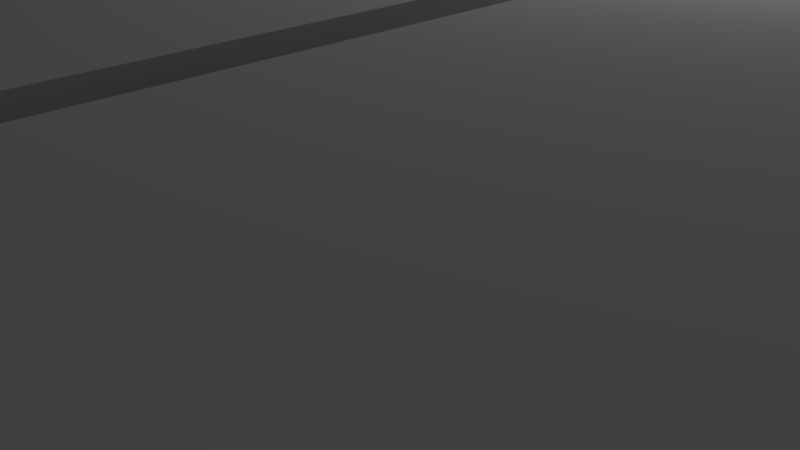 # Source: conveyorBelt.blend  (saved by Blender 2.69.0; exported with 4.5.12 LTS)
import bpy
from mathutils import Matrix  # noqa: F401  (used for matrix-valued properties, if any)

bpy.ops.wm.read_factory_settings(use_empty=True)
scene = bpy.context.scene
scene.name = 'Scene'

# ---- collections
col_collection_1 = bpy.data.collections.new('Collection 1'); scene.collection.children.link(col_collection_1)

# ---- materials (node trees are filled in below, after node groups)
mat_material = bpy.data.materials.new('Material')
mat_material.alpha_threshold = 0.0
mat_material.use_transparent_shadow = False
mat_material.roughness = 0.5
mat_material.line_color = (0.0, 0.0, 0.0, 1.0)

# ---- material node trees

# ---- world
world_world = bpy.data.worlds.new('World'); scene.world = world_world
world_world.color = (0.05088, 0.05088, 0.05088)
world_world.use_sun_shadow = False
world_world.sun_shadow_jitter_overblur = 0.0
world_world.cycles.sampling_method = 'MANUAL'
world_world.cycles.sample_map_resolution = 256

# ---- cameras
cam_camera = bpy.data.cameras.new('Camera')
cam_camera.clip_end = 100.0
cam_camera.lens = 35.0
cam_camera.sensor_width = 32.0
cam_camera.sensor_height = 18.0
cam_camera.ortho_scale = 7.314
cam_camera.dof.focus_distance = 0.0
cam_camera.dof.aperture_fstop = 128.0

# ---- lights
light_lamp = bpy.data.lights.new('Lamp', 'POINT')
light_lamp.transmission_factor = 0.0
light_lamp.cutoff_distance = 30.0
light_lamp.energy = 100.0
light_lamp.shadow_buffer_clip_start = 1.001
light_lamp.shadow_soft_size = 0.1
light_lamp.shadow_maximum_resolution = 0.006
light_lamp.use_absolute_resolution = True
light_lamp.cycles.use_multiple_importance_sampling = False

# ---- meshes
me_cube = bpy.data.meshes.new('Cube')
me_cube.from_pydata([(65.43, 6.8, 1.255), (65.43, -6.8, 1.255), (61.43, 6.8, 1.255), (65.83, 6.8, 1.255), (65.83, -6.8, 1.255), (65.43, 6.8, 4.255), (65.43, -6.8, 4.255), (61.43, -6.8, 4.255), (61.43, 6.8, 4.255), (61.03, 6.8, 1.255), (61.03, -6.8, 1.255), (57.03, 6.8, 1.255), (61.43, -6.8, 1.255), (61.03, 6.8, 4.255), (61.03, -6.8, 4.255), (57.03, -6.8, 4.255), (57.03, 6.8, 4.255), (56.63, 6.8, 1.255), (56.63, -6.8, 1.255), (52.63, 6.8, 1.255), (57.03, -6.8, 1.255), (56.63, 6.8, 4.255), (56.63, -6.8, 4.255), (52.63, -6.8, 4.255), (52.63, 6.8, 4.255), (52.23, 6.8, 1.255), (52.23, -6.8, 1.255), (52.63, -6.8, 1.255), (52.23, 6.8, 4.255), (52.23, -6.8, 4.255), (48.23, -6.8, 4.255), (48.23, 6.8, 4.255), (47.83, 6.8, 1.255), (47.83, -6.8, 1.255), (43.83, 6.8, 1.255), (48.23, 6.8, 1.255), (48.23, -6.8, 1.255), (47.83, 6.8, 4.255), (47.83, -6.8, 4.255), (43.83, -6.8, 4.255), (43.83, 6.8, 4.255), (43.83, -6.8, 1.255), (43.43, 6.8, 1.255), (43.43, -6.8, 1.255), (39.43, 6.8, 1.255), (43.43, 6.8, 4.255), (43.43, -6.8, 4.255), (39.43, -6.8, 4.255), (39.43, 6.8, 4.255), (39.03, 6.8, 1.255), (39.03, -6.8, 1.255), (35.03, 6.8, 1.255), (39.43, -6.8, 1.255), (39.03, 6.8, 4.255), (39.03, -6.8, 4.255), (35.03, -6.8, 4.255), (35.03, 6.8, 4.255), (34.63, 6.8, 1.255), (34.63, -6.8, 1.255), (30.63, 6.8, 1.255), (35.03, -6.8, 1.255), (34.63, 6.8, 4.255), (34.63, -6.8, 4.255), (30.63, -6.8, 4.255), (30.63, 6.8, 4.255), (30.23, 6.8, 1.255), (30.23, -6.8, 1.255), (30.63, -6.8, 1.255), (30.23, 6.8, 4.255), (30.23, -6.8, 4.255), (26.23, -6.8, 4.255), (26.23, 6.8, 4.255), (25.83, 6.8, 1.255), (25.83, -6.8, 1.255), (26.23, 6.8, 1.255), (26.23, -6.8, 1.255), (25.83, 6.8, 4.255), (25.83, -6.8, 4.255), (21.83, -6.8, 4.255), (21.83, 6.8, 4.255), (21.83, -6.8, 1.255), (21.43, 6.8, 1.255), (21.43, -6.8, 1.255), (17.43, 6.8, 1.255), (21.83, 6.8, 1.255), (21.43, 6.8, 4.255), (21.43, -6.8, 4.255), (17.43, -6.8, 4.255), (17.43, 6.8, 4.255), (17.03, 6.8, 1.255), (17.03, -6.8, 1.255), (13.03, 6.8, 1.255), (17.43, -6.8, 1.255), (17.03, 6.8, 4.255), (17.03, -6.8, 4.255), (13.03, -6.8, 4.255), (13.03, 6.8, 4.255), (12.63, 6.8, 1.255), (12.63, -6.8, 1.255), (8.626, 6.8, 1.255), (13.03, -6.8, 1.255), (12.63, 6.8, 4.255), (12.63, -6.8, 4.255), (8.626, -6.8, 4.255), (8.626, 6.8, 4.255), (8.226, 6.8, 1.255), (8.226, -6.8, 1.255), (8.626, -6.8, 1.255), (8.226, 6.8, 4.255), (8.226, -6.8, 4.255), (4.226, -6.8, 4.255), (4.226, 6.8, 4.255), (3.826, 6.8, 1.255), (3.826, -6.8, 1.255), (-0.1739, 6.8, 1.255), (4.226, 6.8, 1.255), (4.226, -6.8, 1.255), (3.826, 6.8, 4.255), (3.826, -6.8, 4.255), (-0.1739, -6.8, 4.255), (-0.1739, 6.8, 4.255), (-0.1739, -6.8, 1.255), (-0.5739, 6.8, 1.255), (-0.5739, -6.8, 1.255), (-4.574, 6.8, 1.255), (-0.5739, 6.8, 4.255), (-0.5739, -6.8, 4.255), (-4.574, -6.8, 4.255), (-4.574, 6.8, 4.255), (-4.974, 6.8, 1.255), (-4.974, -6.8, 1.255), (-8.974, 6.8, 1.255), (-4.574, -6.8, 1.255), (-4.974, 6.8, 4.255), (-4.974, -6.8, 4.255), (-8.974, -6.8, 4.255), (-8.974, 6.8, 4.255), (-9.374, 6.8, 1.255), (-9.374, -6.8, 1.255), (-13.37, 6.8, 1.255), (-8.974, -6.8, 1.255), (-9.374, 6.8, 4.255), (-9.374, -6.8, 4.255), (-13.37, -6.8, 4.255), (-13.37, 6.8, 4.255), (-13.77, 6.8, 1.255), (-13.77, -6.8, 1.255), (-13.37, -6.8, 1.255), (-13.77, 6.8, 4.255), (-13.77, -6.8, 4.255), (-17.77, -6.8, 4.255), (-17.77, 6.8, 4.255), (-18.17, 6.8, 1.255), (-18.17, -6.8, 1.255), (-17.77, 6.8, 1.255), (-17.77, -6.8, 1.255), (-18.17, 6.8, 4.255), (-18.17, -6.8, 4.255), (-22.17, -6.8, 4.255), (-22.17, 6.8, 4.255), (-22.57, 6.8, 1.255), (-22.57, -6.8, 1.255), (-26.57, 6.8, 1.255), (-22.17, 6.8, 1.255), (-22.17, -6.8, 1.255), (-22.57, 6.8, 4.255), (-22.57, -6.8, 4.255), (-26.57, -6.8, 4.255), (-26.57, 6.8, 4.255), (-26.97, 6.8, 1.255), (-26.97, -6.8, 1.255), (-30.97, 6.8, 1.255), (-26.57, -6.8, 1.255), (-26.97, 6.8, 4.255), (-26.97, -6.8, 4.255), (-30.97, -6.8, 4.255), (-30.97, 6.8, 4.255), (-31.37, 6.8, 1.255), (-31.37, -6.8, 1.255), (-35.37, 6.8, 1.255), (-30.97, -6.8, 1.255), (-31.37, 6.8, 4.255), (-31.37, -6.8, 4.255), (-35.37, -6.8, 4.255), (-35.37, 6.8, 4.255), (-35.77, 6.8, 1.255), (-35.77, -6.8, 1.255), (-35.37, -6.8, 1.255), (-35.77, 6.8, 4.255), (-35.77, -6.8, 4.255), (-39.77, -6.8, 4.255), (-39.77, 6.8, 4.255), (-40.17, 6.8, 1.255), (-40.17, -6.8, 1.255), (-44.17, 6.8, 1.255), (-39.77, 6.8, 1.255), (-39.77, -6.8, 1.255), (-40.17, 6.8, 4.255), (-40.17, -6.8, 4.255), (-44.17, -6.8, 4.255), (-44.17, 6.8, 4.255), (-44.17, -6.8, 1.255), (-44.57, 6.8, 1.255), (-44.57, -6.8, 1.255), (-48.57, 6.8, 1.255), (-44.57, 6.8, 4.255), (-44.57, -6.8, 4.255), (-48.57, -6.8, 4.255), (-48.57, 6.8, 4.255), (-48.97, 6.8, 1.255), (-48.97, -6.8, 1.255), (-52.97, 6.8, 1.255), (-48.57, -6.8, 1.255), (-48.97, 6.8, 4.255), (-48.97, -6.8, 4.255), (-52.97, -6.8, 4.255), (-52.97, 6.8, 4.255), (-53.37, 6.8, 1.255), (-53.37, -6.8, 1.255), (-57.37, 6.8, 1.255), (-52.97, -6.8, 1.255), (-53.37, 6.8, 4.255), (-53.37, -6.8, 4.255), (-57.37, -6.8, 4.255), (-57.37, 6.8, 4.255), (-57.77, 6.8, 1.255), (-57.77, -6.8, 1.255), (-57.37, -6.8, 1.255), (-57.77, 6.8, 4.255), (-57.77, -6.8, 4.255), (-61.77, -6.8, 4.255), (-61.77, 6.8, 4.255), (-62.17, 6.8, 1.255), (-62.17, -6.8, 1.255), (-61.77, 6.8, 1.255), (-61.77, -6.8, 1.255), (-62.17, 6.8, 4.255), (-62.17, -6.8, 4.255), (-66.17, -6.8, 4.255), (-66.17, 6.8, 4.255), (-66.17, -6.8, 1.255), (-66.57, 6.8, 1.255), (-66.57, -6.8, 1.255), (-70.57, 6.8, 1.255), (-66.17, 6.8, 1.255), (-66.57, 6.8, 4.255), (-66.57, -6.8, 4.255), (-70.57, -6.8, 4.255), (-70.57, 6.8, 4.255), (-70.97, 6.8, 1.255), (-70.97, -6.8, 1.255), (-74.97, 6.8, 1.255), (-70.57, -6.8, 1.255), (-70.97, 6.8, 4.255), (-70.97, -6.8, 4.255), (-74.97, -6.8, 4.255), (-74.97, 6.8, 4.255), (-75.37, 6.8, 1.255), (-75.37, -6.8, 1.255), (-79.37, 6.8, 1.255), (-74.97, -6.8, 1.255), (-75.37, 6.8, 4.255), (-75.37, -6.8, 4.255), (-79.37, -6.8, 4.255), (-79.37, 6.8, 4.255), (-79.77, 6.8, 1.255), (-79.77, -6.8, 1.255), (-79.37, -6.8, 1.255), (-79.77, 6.8, 4.255), (-79.77, -6.8, 4.255), (-83.77, -6.8, 4.255), (-83.77, 6.8, 4.255), (-84.17, 6.8, 1.255), (-84.17, -6.8, 1.255), (-88.17, 6.8, 1.255), (-83.77, 6.8, 1.255), (-83.77, -6.8, 1.255), (-84.17, 6.8, 4.255), (-84.17, -6.8, 4.255), (-88.17, -6.8, 4.255), (-88.17, 6.8, 4.255), (-88.17, -6.8, 1.255), (-88.57, 6.8, 1.255), (-88.57, -6.8, 1.255), (-92.57, 6.8, 1.255), (-88.57, 6.8, 4.255), (-88.57, -6.8, 4.255), (-92.57, -6.8, 4.255), (-92.57, 6.8, 4.255), (-92.97, 6.8, 1.255), (-92.97, -6.8, 1.255), (-96.97, 6.8, 1.255), (-92.57, -6.8, 1.255), (-92.97, 6.8, 4.255), (-92.97, -6.8, 4.255), (-96.97, -6.8, 4.255), (-96.97, 6.8, 4.255), (-97.37, 6.8, 1.255), (-97.37, -6.8, 1.255), (-101.4, 6.8, 1.255), (-96.97, -6.8, 1.255), (-97.37, 6.8, 4.255), (-97.37, -6.8, 4.255), (-101.4, -6.8, 4.255), (-101.4, 6.8, 4.255), (-101.8, 6.8, 1.255), (-101.8, -6.8, 1.255), (-101.4, -6.8, 1.255), (-101.8, 6.8, 4.255), (-101.8, -6.8, 4.255), (-105.8, -6.8, 4.255), (-105.8, 6.8, 4.255), (-106.2, 6.8, 1.255), (-106.2, -6.8, 1.255), (-110.2, 6.8, 1.255), (-105.8, 6.8, 1.255), (-105.8, -6.8, 1.255), (-106.2, 6.8, 4.255), (-106.2, -6.8, 4.255), (-110.2, -6.8, 4.255), (-110.2, 6.8, 4.255), (-110.2, -6.8, 1.255)], [], [(1, 0, 5, 6), (0, 1, 4, 3), (5, 8, 7, 6), (0, 2, 8, 5), (10, 9, 13, 14), (13, 16, 15, 14), (9, 11, 16, 13), (18, 17, 21, 22), (21, 24, 23, 22), (17, 19, 24, 21), (26, 25, 28, 29), (28, 31, 30, 29), (12, 1, 6, 7), (2, 12, 7, 8), (9, 10, 12, 2), (20, 10, 14, 15), (11, 20, 15, 16), (17, 18, 20, 11), (27, 18, 22, 23), (19, 27, 23, 24), (25, 26, 27, 19), (33, 32, 37, 38), (32, 33, 36, 35), (37, 40, 39, 38), (32, 34, 40, 37), (41, 33, 38, 39), (34, 41, 39, 40), (25, 35, 31, 28), (36, 26, 29, 30), (35, 36, 30, 31), (43, 42, 45, 46), (45, 48, 47, 46), (42, 44, 48, 45), (50, 49, 53, 54), (53, 56, 55, 54), (49, 51, 56, 53), (58, 57, 61, 62), (61, 64, 63, 62), (57, 59, 64, 61), (66, 65, 68, 69), (68, 71, 70, 69), (52, 43, 46, 47), (44, 52, 47, 48), (49, 50, 52, 44), (60, 50, 54, 55), (51, 60, 55, 56), (57, 58, 60, 51), (67, 58, 62, 63), (59, 67, 63, 64), (65, 66, 67, 59), (73, 72, 76, 77), (72, 73, 75, 74), (76, 79, 78, 77), (80, 73, 77, 78), (65, 74, 71, 68), (75, 66, 69, 70), (74, 75, 70, 71), (42, 43, 41, 34), (82, 81, 85, 86), (85, 88, 87, 86), (81, 83, 88, 85), (90, 89, 93, 94), (93, 96, 95, 94), (89, 91, 96, 93), (98, 97, 101, 102), (101, 104, 103, 102), (97, 99, 104, 101), (106, 105, 108, 109), (108, 111, 110, 109), (92, 82, 86, 87), (83, 92, 87, 88), (89, 90, 92, 83), (100, 90, 94, 95), (91, 100, 95, 96), (97, 98, 100, 91), (107, 98, 102, 103), (99, 107, 103, 104), (105, 106, 107, 99), (113, 112, 117, 118), (112, 113, 116, 115), (117, 120, 119, 118), (112, 114, 120, 117), (121, 113, 118, 119), (114, 121, 119, 120), (105, 115, 111, 108), (116, 106, 109, 110), (115, 116, 110, 111), (123, 122, 125, 126), (125, 128, 127, 126), (122, 124, 128, 125), (130, 129, 133, 134), (133, 136, 135, 134), (129, 131, 136, 133), (138, 137, 141, 142), (141, 144, 143, 142), (137, 139, 144, 141), (146, 145, 148, 149), (148, 151, 150, 149), (132, 123, 126, 127), (124, 132, 127, 128), (129, 130, 132, 124), (140, 130, 134, 135), (131, 140, 135, 136), (137, 138, 140, 131), (147, 138, 142, 143), (139, 147, 143, 144), (145, 146, 147, 139), (153, 152, 156, 157), (152, 153, 155, 154), (156, 159, 158, 157), (145, 154, 151, 148), (155, 146, 149, 150), (154, 155, 150, 151), (122, 123, 121, 114), (72, 84, 79, 76), (84, 80, 78, 79), (81, 82, 80, 84), (161, 160, 165, 166), (160, 161, 164, 163), (165, 168, 167, 166), (160, 162, 168, 165), (170, 169, 173, 174), (173, 176, 175, 174), (169, 171, 176, 173), (178, 177, 181, 182), (181, 184, 183, 182), (177, 179, 184, 181), (186, 185, 188, 189), (188, 191, 190, 189), (172, 161, 166, 167), (162, 172, 167, 168), (169, 170, 172, 162), (180, 170, 174, 175), (171, 180, 175, 176), (177, 178, 180, 171), (187, 178, 182, 183), (179, 187, 183, 184), (185, 186, 187, 179), (193, 192, 197, 198), (192, 193, 196, 195), (197, 200, 199, 198), (192, 194, 200, 197), (201, 193, 198, 199), (194, 201, 199, 200), (185, 195, 191, 188), (196, 186, 189, 190), (195, 196, 190, 191), (203, 202, 205, 206), (205, 208, 207, 206), (202, 204, 208, 205), (210, 209, 213, 214), (213, 216, 215, 214), (209, 211, 216, 213), (218, 217, 221, 222), (221, 224, 223, 222), (217, 219, 224, 221), (226, 225, 228, 229), (228, 231, 230, 229), (212, 203, 206, 207), (204, 212, 207, 208), (209, 210, 212, 204), (220, 210, 214, 215), (211, 220, 215, 216), (217, 218, 220, 211), (227, 218, 222, 223), (219, 227, 223, 224), (225, 226, 227, 219), (233, 232, 236, 237), (232, 233, 235, 234), (236, 239, 238, 237), (240, 233, 237, 238), (225, 234, 231, 228), (235, 226, 229, 230), (234, 235, 230, 231), (202, 203, 201, 194), (242, 241, 245, 246), (245, 248, 247, 246), (241, 243, 248, 245), (250, 249, 253, 254), (253, 256, 255, 254), (249, 251, 256, 253), (258, 257, 261, 262), (261, 264, 263, 262), (257, 259, 264, 261), (266, 265, 268, 269), (268, 271, 270, 269), (252, 242, 246, 247), (243, 252, 247, 248), (249, 250, 252, 243), (260, 250, 254, 255), (251, 260, 255, 256), (257, 258, 260, 251), (267, 258, 262, 263), (259, 267, 263, 264), (265, 266, 267, 259), (273, 272, 277, 278), (272, 273, 276, 275), (277, 280, 279, 278), (272, 274, 280, 277), (281, 273, 278, 279), (274, 281, 279, 280), (265, 275, 271, 268), (276, 266, 269, 270), (275, 276, 270, 271), (283, 282, 285, 286), (285, 288, 287, 286), (282, 284, 288, 285), (290, 289, 293, 294), (293, 296, 295, 294), (289, 291, 296, 293), (298, 297, 301, 302), (301, 304, 303, 302), (297, 299, 304, 301), (306, 305, 308, 309), (308, 311, 310, 309), (292, 283, 286, 287), (284, 292, 287, 288), (289, 290, 292, 284), (300, 290, 294, 295), (291, 300, 295, 296), (297, 298, 300, 291), (307, 298, 302, 303), (299, 307, 303, 304), (305, 306, 307, 299), (313, 312, 317, 318), (312, 313, 316, 315), (317, 320, 319, 318), (312, 314, 320, 317), (321, 313, 318, 319), (314, 321, 319, 320), (305, 315, 311, 308), (316, 306, 309, 310), (315, 316, 310, 311), (282, 283, 281, 274), (232, 244, 239, 236), (244, 240, 238, 239), (241, 242, 240, 244), (152, 163, 159, 156), (164, 153, 157, 158), (163, 164, 158, 159)])
_uv = me_cube.uv_layers.new(name='UV coord')
_uv.uv.foreach_set('vector', [0.1, 0.1273, 6.9, 0.1273, 6.9, 1.627, 0.1, 1.627, 0.213, 0.9, 0.213, -5.9, 0.413, -5.9, 0.413, 0.9, 0.213, 0.9, -1.787, 0.9, -1.787, -5.9, 0.213, -5.9, 0.213, 0.1273, -1.787, 0.1273, -1.787, 1.627, 0.213, 1.627, 0.1, 0.1273, 6.9, 0.1273, 6.9, 1.627, 0.1, 1.627, 0.01304, 0.9, -1.987, 0.9, -1.987, -5.9, 0.01304, -5.9, 0.01304, 0.1273, -1.987, 0.1273, -1.987, 1.627, 0.01304, 1.627, 0.1, 0.1273, 6.9, 0.1273, 6.9, 1.627, 0.1, 1.627, 0.813, 0.9, -1.187, 0.9, -1.187, -5.9, 0.813, -5.9, 0.813, 0.1273, -1.187, 0.1273, -1.187, 1.627, 0.813, 1.627, 0.1, 0.1273, 6.9, 0.1273, 6.9, 1.627, 0.1, 1.627, 0.613, 0.9, -1.387, 0.9, -1.387, -5.9, 0.613, -5.9, 0.213, 0.1273, 2.213, 0.1273, 2.213, 1.627, 0.213, 1.627, 0.9, 0.1273, -5.9, 0.1273, -5.9, 1.627, 0.9, 1.627, 0.01304, 0.9, 0.01304, -5.9, 0.213, -5.9, 0.213, 0.9, 0.01304, 0.1273, 2.013, 0.1273, 2.013, 1.627, 0.01304, 1.627, 0.9, 0.1273, -5.9, 0.1273, -5.9, 1.627, 0.9, 1.627, 0.813, 0.9, 0.813, -5.9, 1.013, -5.9, 1.013, 0.9, 0.813, 0.1273, 2.813, 0.1273, 2.813, 1.627, 0.813, 1.627, 0.9, 0.1273, -5.9, 0.1273, -5.9, 1.627, 0.9, 1.627, 0.613, 0.9, 0.613, -5.9, 0.813, -5.9, 0.813, 0.9, 0.1, 0.1273, 6.9, 0.1273, 6.9, 1.627, 0.1, 1.627, 0.413, 0.9, 0.413, -5.9, 0.613, -5.9, 0.613, 0.9, 0.413, 0.9, -1.587, 0.9, -1.587, -5.9, 0.413, -5.9, 0.413, 0.1273, -1.587, 0.1273, -1.587, 1.627, 0.413, 1.627, 0.413, 0.1273, 2.413, 0.1273, 2.413, 1.627, 0.413, 1.627, 0.9, 0.1273, -5.9, 0.1273, -5.9, 1.627, 0.9, 1.627, 0.613, 0.1273, -1.387, 0.1273, -1.387, 1.627, 0.613, 1.627, 0.613, 0.1273, 2.613, 0.1273, 2.613, 1.627, 0.613, 1.627, 0.9, 0.1273, -5.9, 0.1273, -5.9, 1.627, 0.9, 1.627, 0.1, 0.1273, 6.9, 0.1273, 6.9, 1.627, 0.1, 1.627, 0.213, 0.9, -1.787, 0.9, -1.787, -5.9, 0.213, -5.9, 0.213, 0.1273, -1.787, 0.1273, -1.787, 1.627, 0.213, 1.627, 0.1, 0.1273, 6.9, 0.1273, 6.9, 1.627, 0.1, 1.627, 0.01305, 0.9, -1.987, 0.9, -1.987, -5.9, 0.01304, -5.9, 0.01305, 0.1273, -1.987, 0.1273, -1.987, 1.627, 0.01305, 1.627, 0.1, 0.1273, 6.9, 0.1273, 6.9, 1.627, 0.1, 1.627, 0.813, 0.9, -1.187, 0.9, -1.187, -5.9, 0.813, -5.9, 0.813, 0.1273, -1.187, 0.1273, -1.187, 1.627, 0.813, 1.627, 0.1, 0.1273, 6.9, 0.1273, 6.9, 1.627, 0.1, 1.627, 0.613, 0.9, -1.387, 0.9, -1.387, -5.9, 0.613, -5.9, 0.213, 0.1273, 2.213, 0.1273, 2.213, 1.627, 0.213, 1.627, 0.9, 0.1273, -5.9, 0.1273, -5.9, 1.627, 0.9, 1.627, 0.01305, 0.9, 0.01304, -5.9, 0.213, -5.9, 0.213, 0.9, 0.01304, 0.1273, 2.013, 0.1273, 2.013, 1.627, 0.01305, 1.627, 0.9, 0.1273, -5.9, 0.1273, -5.9, 1.627, 0.9, 1.627, 0.813, 0.9, 0.813, -5.9, 1.013, -5.9, 1.013, 0.9, 0.813, 0.1273, 2.813, 0.1273, 2.813, 1.627, 0.813, 1.627, 0.9, 0.1273, -5.9, 0.1273, -5.9, 1.627, 0.9, 1.627, 0.613, 0.9, 0.613, -5.9, 0.813, -5.9, 0.813, 0.9, 0.1, 0.1273, 6.9, 0.1273, 6.9, 1.627, 0.1, 1.627, 0.413, 0.9, 0.413, -5.9, 0.613, -5.9, 0.613, 0.9, 0.413, 0.9, -1.587, 0.9, -1.587, -5.9, 0.413, -5.9, 0.413, 0.1273, 2.413, 0.1273, 2.413, 1.627, 0.413, 1.627, 0.613, 0.1273, -1.387, 0.1273, -1.387, 1.627, 0.613, 1.627, 0.613, 0.1273, 2.613, 0.1273, 2.613, 1.627, 0.613, 1.627, 0.9, 0.1273, -5.9, 0.1273, -5.9, 1.627, 0.9, 1.627, 0.213, 0.9, 0.213, -5.9, 0.413, -5.9, 0.413, 0.9, 0.1, 0.1273, 6.9, 0.1273, 6.9, 1.627, 0.1, 1.627, 0.213, 0.9, -1.787, 0.9, -1.787, -5.9, 0.213, -5.9, 0.213, 0.1273, -1.787, 0.1273, -1.787, 1.627, 0.213, 1.627, 0.1, 0.1273, 6.9, 0.1273, 6.9, 1.627, 0.1, 1.627, 0.01305, 0.9, -1.987, 0.9, -1.987, -5.9, 0.01304, -5.9, 0.01305, 0.1273, -1.987, 0.1273, -1.987, 1.627, 0.01305, 1.627, 0.1, 0.1273, 6.9, 0.1273, 6.9, 1.627, 0.1, 1.627, 0.813, 0.9, -1.187, 0.9, -1.187, -5.9, 0.813, -5.9, 0.813, 0.1273, -1.187, 0.1273, -1.187, 1.627, 0.813, 1.627, 0.1, 0.1273, 6.9, 0.1273, 6.9, 1.627, 0.1, 1.627, 0.613, 0.9, -1.387, 0.9, -1.387, -5.9, 0.613, -5.9, 0.213, 0.1273, 2.213, 0.1273, 2.213, 1.627, 0.213, 1.627, 0.9, 0.1273, -5.9, 0.1273, -5.9, 1.627, 0.9, 1.627, 0.01305, 0.9, 0.01304, -5.9, 0.213, -5.9, 0.213, 0.9, 0.01304, 0.1273, 2.013, 0.1273, 2.013, 1.627, 0.01305, 1.627, 0.9, 0.1273, -5.9, 0.1273, -5.9, 1.627, 0.9, 1.627, 0.813, 0.9, 0.813, -5.9, 1.013, -5.9, 1.013, 0.9, 0.813, 0.1273, 2.813, 0.1273, 2.813, 1.627, 0.813, 1.627, 0.9, 0.1273, -5.9, 0.1273, -5.9, 1.627, 0.9, 1.627, 0.613, 0.9, 0.613, -5.9, 0.813, -5.9, 0.813, 0.9, 0.1, 0.1273, 6.9, 0.1273, 6.9, 1.627, 0.1, 1.627, 0.413, 0.9, 0.413, -5.9, 0.613, -5.9, 0.613, 0.9, 0.413, 0.9, -1.587, 0.9, -1.587, -5.9, 0.413, -5.9, 0.413, 0.1273, -1.587, 0.1273, -1.587, 1.627, 0.413, 1.627, 0.413, 0.1273, 2.413, 0.1273, 2.413, 1.627, 0.413, 1.627, 0.9, 0.1273, -5.9, 0.1273, -5.9, 1.627, 0.9, 1.627, 0.613, 0.1273, -1.387, 0.1273, -1.387, 1.627, 0.613, 1.627, 0.613, 0.1273, 2.613, 0.1273, 2.613, 1.627, 0.613, 1.627, 0.9, 0.1273, -5.9, 0.1273, -5.9, 1.627, 0.9, 1.627, 0.1, 0.1273, 6.9, 0.1273, 6.9, 1.627, 0.1, 1.627, 0.213, 0.9, -1.787, 0.9, -1.787, -5.9, 0.213, -5.9, 0.213, 0.1273, -1.787, 0.1273, -1.787, 1.627, 0.213, 1.627, 0.1, 0.1273, 6.9, 0.1273, 6.9, 1.627, 0.1, 1.627, 0.01305, 0.9, -1.987, 0.9, -1.987, -5.9, 0.01305, -5.9, 0.01305, 0.1273, -1.987, 0.1273, -1.987, 1.627, 0.01305, 1.627, 0.1, 0.1273, 6.9, 0.1273, 6.9, 1.627, 0.1, 1.627, 0.8131, 0.9, -1.187, 0.9, -1.187, -5.9, 0.8131, -5.9, 0.8131, 0.1273, -1.187, 0.1273, -1.187, 1.627, 0.8131, 1.627, 0.1, 0.1273, 6.9, 0.1273, 6.9, 1.627, 0.1, 1.627, 0.6131, 0.9, -1.387, 0.9, -1.387, -5.9, 0.6131, -5.9, 0.213, 0.1273, 2.213, 0.1273, 2.213, 1.627, 0.213, 1.627, 0.9, 0.1273, -5.9, 0.1273, -5.9, 1.627, 0.9, 1.627, 0.01305, 0.9, 0.01305, -5.9, 0.213, -5.9, 0.213, 0.9, 0.01305, 0.1273, 2.013, 0.1273, 2.013, 1.627, 0.01305, 1.627, 0.9, 0.1273, -5.9, 0.1273, -5.9, 1.627, 0.9, 1.627, 0.8131, 0.9, 0.8131, -5.9, 1.013, -5.9, 1.013, 0.9, 0.8131, 0.1273, 2.813, 0.1273, 2.813, 1.627, 0.8131, 1.627, 0.9, 0.1273, -5.9, 0.1273, -5.9, 1.627, 0.9, 1.627, 0.6131, 0.9, 0.6131, -5.9, 0.8131, -5.9, 0.8131, 0.9, 0.1, 0.1273, 6.9, 0.1273, 6.9, 1.627, 0.1, 1.627, 0.413, 0.9, 0.413, -5.9, 0.6131, -5.9, 0.6131, 0.9, 0.413, 0.9, -1.587, 0.9, -1.587, -5.9, 0.413, -5.9, 0.6131, 0.1273, -1.387, 0.1273, -1.387, 1.627, 0.6131, 1.627, 0.6131, 0.1273, 2.613, 0.1273, 2.613, 1.627, 0.6131, 1.627, 0.9, 0.1273, -5.9, 0.1273, -5.9, 1.627, 0.9, 1.627, 0.213, 0.9, 0.213, -5.9, 0.413, -5.9, 0.413, 0.9, 0.413, 0.1273, -1.587, 0.1273, -1.587, 1.627, 0.413, 1.627, 0.9, 0.1273, -5.9, 0.1273, -5.9, 1.627, 0.9, 1.627, 0.213, 0.9, 0.213, -5.9, 0.413, -5.9, 0.413, 0.9, 0.1, 0.1273, 6.9, 0.1273, 6.9, 1.627, 0.1, 1.627, 0.213, 0.9, 0.213, -5.9, 0.413, -5.9, 0.413, 0.9, 0.213, 0.9, -1.787, 0.9, -1.787, -5.9, 0.213, -5.9, 0.213, 0.1273, -1.787, 0.1273, -1.787, 1.627, 0.213, 1.627, 0.1, 0.1273, 6.9, 0.1273, 6.9, 1.627, 0.1, 1.627, 0.01303, 0.9, -1.987, 0.9, -1.987, -5.9, 0.01303, -5.9, 0.01303, 0.1273, -1.987, 0.1273, -1.987, 1.627, 0.01303, 1.627, 0.1, 0.1273, 6.9, 0.1273, 6.9, 1.627, 0.1, 1.627, 0.813, 0.9, -1.187, 0.9, -1.187, -5.9, 0.813, -5.9, 0.813, 0.1273, -1.187, 0.1273, -1.187, 1.627, 0.813, 1.627, 0.1, 0.1273, 6.9, 0.1273, 6.9, 1.627, 0.1, 1.627, 0.613, 0.9, -1.387, 0.9, -1.387, -5.9, 0.613, -5.9, 0.213, 0.1273, 2.213, 0.1273, 2.213, 1.627, 0.213, 1.627, 0.9, 0.1273, -5.9, 0.1273, -5.9, 1.627, 0.9, 1.627, 0.01303, 0.9, 0.01303, -5.9, 0.213, -5.9, 0.213, 0.9, 0.01303, 0.1273, 2.013, 0.1273, 2.013, 1.627, 0.01303, 1.627, 0.9, 0.1273, -5.9, 0.1273, -5.9, 1.627, 0.9, 1.627, 0.813, 0.9, 0.813, -5.9, 1.013, -5.9, 1.013, 0.9, 0.813, 0.1273, 2.813, 0.1273, 2.813, 1.627, 0.813, 1.627, 0.9, 0.1273, -5.9, 0.1273, -5.9, 1.627, 0.9, 1.627, 0.613, 0.9, 0.613, -5.9, 0.813, -5.9, 0.813, 0.9, 0.1, 0.1273, 6.9, 0.1273, 6.9, 1.627, 0.1, 1.627, 0.413, 0.9, 0.413, -5.9, 0.613, -5.9, 0.613, 0.9, 0.413, 0.9, -1.587, 0.9, -1.587, -5.9, 0.413, -5.9, 0.413, 0.1273, -1.587, 0.1273, -1.587, 1.627, 0.413, 1.627, 0.413, 0.1273, 2.413, 0.1273, 2.413, 1.627, 0.413, 1.627, 0.9, 0.1273, -5.9, 0.1273, -5.9, 1.627, 0.9, 1.627, 0.613, 0.1273, -1.387, 0.1273, -1.387, 1.627, 0.613, 1.627, 0.613, 0.1273, 2.613, 0.1273, 2.613, 1.627, 0.613, 1.627, 0.9, 0.1273, -5.9, 0.1273, -5.9, 1.627, 0.9, 1.627, 0.1, 0.1273, 6.9, 0.1273, 6.9, 1.627, 0.1, 1.627, 0.213, 0.9, -1.787, 0.9, -1.787, -5.9, 0.213, -5.9, 0.213, 0.1273, -1.787, 0.1273, -1.787, 1.627, 0.213, 1.627, 0.1, 0.1273, 6.9, 0.1273, 6.9, 1.627, 0.1, 1.627, 0.01304, 0.9, -1.987, 0.9, -1.987, -5.9, 0.01303, -5.9, 0.01304, 0.1273, -1.987, 0.1273, -1.987, 1.627, 0.01304, 1.627, 0.1, 0.1273, 6.9, 0.1273, 6.9, 1.627, 0.1, 1.627, 0.813, 0.9, -1.187, 0.9, -1.187, -5.9, 0.813, -5.9, 0.813, 0.1273, -1.187, 0.1273, -1.187, 1.627, 0.813, 1.627, 0.1, 0.1273, 6.9, 0.1273, 6.9, 1.627, 0.1, 1.627, 0.613, 0.9, -1.387, 0.9, -1.387, -5.9, 0.613, -5.9, 0.213, 0.1273, 2.213, 0.1273, 2.213, 1.627, 0.213, 1.627, 0.9, 0.1273, -5.9, 0.1273, -5.9, 1.627, 0.9, 1.627, 0.01304, 0.9, 0.01303, -5.9, 0.213, -5.9, 0.213, 0.9, 0.01303, 0.1273, 2.013, 0.1273, 2.013, 1.627, 0.01304, 1.627, 0.9, 0.1273, -5.9, 0.1273, -5.9, 1.627, 0.9, 1.627, 0.813, 0.9, 0.813, -5.9, 1.013, -5.9, 1.013, 0.9, 0.813, 0.1273, 2.813, 0.1273, 2.813, 1.627, 0.813, 1.627, 0.9, 0.1273, -5.9, 0.1273, -5.9, 1.627, 0.9, 1.627, 0.613, 0.9, 0.613, -5.9, 0.813, -5.9, 0.813, 0.9, 0.1, 0.1273, 6.9, 0.1273, 6.9, 1.627, 0.1, 1.627, 0.413, 0.9, 0.413, -5.9, 0.613, -5.9, 0.613, 0.9, 0.413, 0.9, -1.587, 0.9, -1.587, -5.9, 0.413, -5.9, 0.413, 0.1273, 2.413, 0.1273, 2.413, 1.627, 0.413, 1.627, 0.613, 0.1273, -1.387, 0.1273, -1.387, 1.627, 0.613, 1.627, 0.613, 0.1273, 2.613, 0.1273, 2.613, 1.627, 0.613, 1.627, 0.9, 0.1273, -5.9, 0.1273, -5.9, 1.627, 0.9, 1.627, 0.213, 0.9, 0.213, -5.9, 0.413, -5.9, 0.413, 0.9, 0.1, 0.1273, 6.9, 0.1273, 6.9, 1.627, 0.1, 1.627, 0.213, 0.9, -1.787, 0.9, -1.787, -5.9, 0.213, -5.9, 0.213, 0.1273, -1.787, 0.1273, -1.787, 1.627, 0.213, 1.627, 0.1, 0.1273, 6.9, 0.1273, 6.9, 1.627, 0.1, 1.627, 0.01304, 0.9, -1.987, 0.9, -1.987, -5.9, 0.01303, -5.9, 0.01304, 0.1273, -1.987, 0.1273, -1.987, 1.627, 0.01304, 1.627, 0.1, 0.1273, 6.9, 0.1273, 6.9, 1.627, 0.1, 1.627, 0.813, 0.9, -1.187, 0.9, -1.187, -5.9, 0.813, -5.9, 0.813, 0.1273, -1.187, 0.1273, -1.187, 1.627, 0.813, 1.627, 0.1, 0.1273, 6.9, 0.1273, 6.9, 1.627, 0.1, 1.627, 0.613, 0.9, -1.387, 0.9, -1.387, -5.9, 0.613, -5.9, 0.213, 0.1273, 2.213, 0.1273, 2.213, 1.627, 0.213, 1.627, 0.9, 0.1273, -5.9, 0.1273, -5.9, 1.627, 0.9, 1.627, 0.01304, 0.9, 0.01303, -5.9, 0.213, -5.9, 0.213, 0.9, 0.01303, 0.1273, 2.013, 0.1273, 2.013, 1.627, 0.01304, 1.627, 0.9, 0.1273, -5.9, 0.1273, -5.9, 1.627, 0.9, 1.627, 0.813, 0.9, 0.813, -5.9, 1.013, -5.9, 1.013, 0.9, 0.813, 0.1273, 2.813, 0.1273, 2.813, 1.627, 0.813, 1.627, 0.9, 0.1273, -5.9, 0.1273, -5.9, 1.627, 0.9, 1.627, 0.613, 0.9, 0.613, -5.9, 0.813, -5.9, 0.813, 0.9, 0.1, 0.1273, 6.9, 0.1273, 6.9, 1.627, 0.1, 1.627, 0.413, 0.9, 0.413, -5.9, 0.613, -5.9, 0.613, 0.9, 0.413, 0.9, -1.587, 0.9, -1.587, -5.9, 0.413, -5.9, 0.413, 0.1273, -1.587, 0.1273, -1.587, 1.627, 0.413, 1.627, 0.413, 0.1273, 2.413, 0.1273, 2.413, 1.627, 0.413, 1.627, 0.9, 0.1273, -5.9, 0.1273, -5.9, 1.627, 0.9, 1.627, 0.613, 0.1273, -1.387, 0.1273, -1.387, 1.627, 0.613, 1.627, 0.613, 0.1273, 2.613, 0.1273, 2.613, 1.627, 0.613, 1.627, 0.9, 0.1273, -5.9, 0.1273, -5.9, 1.627, 0.9, 1.627, 0.1, 0.1273, 6.9, 0.1273, 6.9, 1.627, 0.1, 1.627, 0.213, 0.9, -1.787, 0.9, -1.787, -5.9, 0.213, -5.9, 0.213, 0.1273, -1.787, 0.1273, -1.787, 1.627, 0.213, 1.627, 0.1, 0.1273, 6.9, 0.1273, 6.9, 1.627, 0.1, 1.627, 0.01304, 0.9, -1.987, 0.9, -1.987, -5.9, 0.01304, -5.9, 0.01304, 0.1273, -1.987, 0.1273, -1.987, 1.627, 0.01304, 1.627, 0.1, 0.1273, 6.9, 0.1273, 6.9, 1.627, 0.1, 1.627, 0.813, 0.9, -1.187, 0.9, -1.187, -5.9, 0.813, -5.9, 0.813, 0.1273, -1.187, 0.1273, -1.187, 1.627, 0.813, 1.627, 0.1, 0.1273, 6.9, 0.1273, 6.9, 1.627, 0.1, 1.627, 0.613, 0.9, -1.387, 0.9, -1.387, -5.9, 0.613, -5.9, 0.213, 0.1273, 2.213, 0.1273, 2.213, 1.627, 0.213, 1.627, 0.9, 0.1273, -5.9, 0.1273, -5.9, 1.627, 0.9, 1.627, 0.01304, 0.9, 0.01304, -5.9, 0.213, -5.9, 0.213, 0.9, 0.01304, 0.1273, 2.013, 0.1273, 2.013, 1.627, 0.01304, 1.627, 0.9, 0.1273, -5.9, 0.1273, -5.9, 1.627, 0.9, 1.627, 0.813, 0.9, 0.813, -5.9, 1.013, -5.9, 1.013, 0.9, 0.813, 0.1273, 2.813, 0.1273, 2.813, 1.627, 0.813, 1.627, 0.9, 0.1273, -5.9, 0.1273, -5.9, 1.627, 0.9, 1.627, 0.613, 0.9, 0.613, -5.9, 0.813, -5.9, 0.813, 0.9, 0.1, 0.1273, 6.9, 0.1273, 6.9, 1.627, 0.1, 1.627, 0.413, 0.9, 0.413, -5.9, 0.613, -5.9, 0.613, 0.9, 0.413, 0.9, -1.587, 0.9, -1.587, -5.9, 0.413, -5.9, 0.413, 0.1273, -1.587, 0.1273, -1.587, 1.627, 0.413, 1.627, 0.413, 0.1273, 2.413, 0.1273, 2.413, 1.627, 0.413, 1.627, 0.9, 0.1273, -5.9, 0.1273, -5.9, 1.627, 0.9, 1.627, 0.613, 0.1273, -1.387, 0.1273, -1.387, 1.627, 0.613, 1.627, 0.613, 0.1273, 2.613, 0.1273, 2.613, 1.627, 0.613, 1.627, 0.9, 0.1273, -5.9, 0.1273, -5.9, 1.627, 0.9, 1.627, 0.213, 0.9, 0.213, -5.9, 0.413, -5.9, 0.413, 0.9, 0.413, 0.1273, -1.587, 0.1273, -1.587, 1.627, 0.413, 1.627, 0.9, 0.1273, -5.9, 0.1273, -5.9, 1.627, 0.9, 1.627, 0.213, 0.9, 0.213, -5.9, 0.413, -5.9, 0.413, 0.9, 0.413, 0.1273, -1.587, 0.1273, -1.587, 1.627, 0.413, 1.627, 0.413, 0.1273, 2.413, 0.1273, 2.413, 1.627, 0.413, 1.627, 0.9, 0.1273, -5.9, 0.1273, -5.9, 1.627, 0.9, 1.627])
me_cube.materials.append(mat_material)
me_cube.use_remesh_preserve_volume = False
me_cube.use_remesh_preserve_attributes = False
me_cube.use_mirror_vertex_groups = False
me_cube.update()

# ---- objects
ob_cube = bpy.data.objects.new('Cube', me_cube)
ob_lamp = bpy.data.objects.new('Lamp', light_lamp)
ob_camera = bpy.data.objects.new('Camera', cam_camera)

# ---- transforms, parenting, visibility, modifiers, constraints
ob_cube.location = (22.0, 0.0, 0.0)
ob_cube.lock_rotations_4d = False
ob_cube.empty_display_type = 'ARROWS'
ob_cube.lineart.crease_threshold = 0.0
ob_lamp.location = (4.076, 1.005, 5.904)
ob_lamp.rotation_euler = (0.6503, 0.05522, 1.866)
ob_lamp.lock_rotations_4d = False
ob_lamp.empty_display_type = 'ARROWS'
ob_lamp.color = (0.0, 0.0, 0.0, 0.0)
ob_lamp.lineart.crease_threshold = 0.0
ob_camera.location = (7.481, -6.508, 5.344)
ob_camera.rotation_euler = (1.109, 0.01082, 0.8149)
ob_camera.lock_rotations_4d = False
ob_camera.empty_display_type = 'ARROWS'
ob_camera.color = (0.0, 0.0, 0.0, 0.0)
ob_camera.display_type = 'WIRE'
ob_camera.lineart.crease_threshold = 0.0

# ---- collection membership
col_collection_1.objects.link(ob_cube)
col_collection_1.objects.link(ob_lamp)
col_collection_1.objects.link(ob_camera)

# ---- scene / render settings (as saved in the file)
scene.camera = ob_camera
scene.frame_start = 1; scene.frame_end = 250; scene.frame_set(1)
scene.render.engine = 'BLENDER_EEVEE_NEXT'
scene.render.image_settings.color_mode = 'RGB'
scene.render.image_settings.compression = 90
scene.render.resolution_percentage = 50
scene.render.dither_intensity = 0.0
scene.cycles.use_denoising = False
scene.cycles.samples = 10
scene.cycles.sampling_pattern = 'TABULATED_SOBOL'
scene.cycles.light_sampling_threshold = 0.0
scene.cycles.use_adaptive_sampling = False
scene.cycles.use_light_tree = False
scene.cycles.blur_glossy = 0.0
scene.cycles.volume_bounces = 1
scene.cycles.pixel_filter_type = 'GAUSSIAN'
scene.cycles.sample_clamp_indirect = 0.0
scene.view_settings.view_transform = 'Standard'
bpy.context.view_layer.update()
